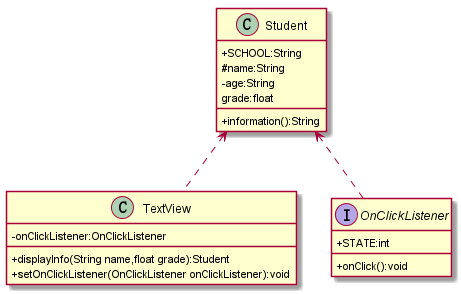

The diagram above was rendered by PlantUML. Its source (embedded in the PNG):
@startuml
skinparam classAttributeIconSize 0
class TextView{
    - onClickListener:OnClickListener
    + displayInfo(String name,float grade):Student
    + setOnClickListener(OnClickListener onClickListener):void
}
class Student{
   + SCHOOL:String
   # name:String
   - age:String
   grade:float

   + information():String
}

interface OnClickListener{
   + STATE:int
   + onClick():void
}

Student <.. TextView
Student <.. OnClickListener

@enduml